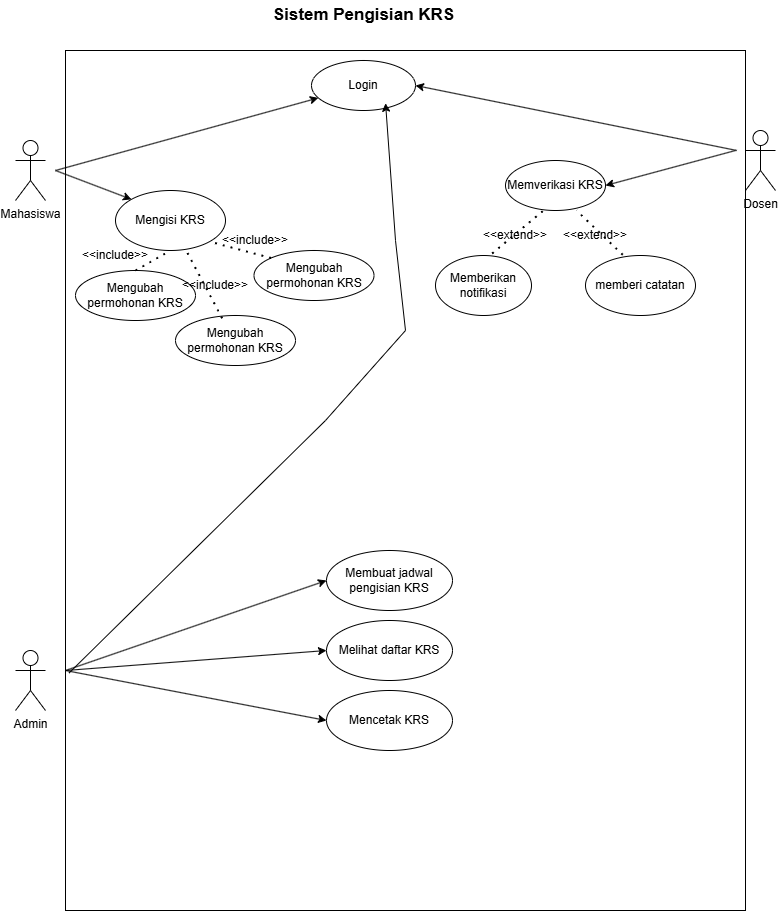

The diagram above was exported from draw.io. Its source (the exported page's mxGraphModel, read from the mxfile embedded in the PNG):
<mxGraphModel dx="1720" dy="927" grid="1" gridSize="10" guides="1" tooltips="1" connect="1" arrows="1" fold="1" page="1" pageScale="1" pageWidth="827" pageHeight="1169" math="0" shadow="0">
  <root>
    <mxCell id="0" />
    <mxCell id="1" parent="0" />
    <mxCell id="igCnydKXJKtiy_O5YEgl-65" parent="1" style="rounded=0;whiteSpace=wrap;html=1;" value="" vertex="1">
      <mxGeometry height="860" width="680" x="90" y="70" as="geometry" />
    </mxCell>
    <mxCell id="igCnydKXJKtiy_O5YEgl-2" parent="1" style="text;html=1;whiteSpace=wrap;strokeColor=none;fillColor=none;align=center;verticalAlign=middle;rounded=0;arcSize=19;" value="&lt;b&gt;&lt;font style=&quot;font-size: 17px;&quot;&gt;Sistem Pengisian KRS&lt;/font&gt;&lt;/b&gt;" vertex="1">
      <mxGeometry height="30" width="219" x="278.5" y="20" as="geometry" />
    </mxCell>
    <mxCell id="igCnydKXJKtiy_O5YEgl-3" parent="1" style="ellipse;whiteSpace=wrap;html=1;" value="Login" vertex="1">
      <mxGeometry height="50" width="104" x="336" y="80" as="geometry" />
    </mxCell>
    <mxCell id="igCnydKXJKtiy_O5YEgl-4" parent="1" style="ellipse;whiteSpace=wrap;html=1;" value="Mengisi KRS" vertex="1">
      <mxGeometry height="60" width="110" x="140" y="210" as="geometry" />
    </mxCell>
    <mxCell id="igCnydKXJKtiy_O5YEgl-5" parent="1" style="ellipse;whiteSpace=wrap;html=1;" value="Mengubah permohonan KRS" vertex="1">
      <mxGeometry height="50" width="120" x="100" y="290" as="geometry" />
    </mxCell>
    <mxCell id="igCnydKXJKtiy_O5YEgl-6" parent="1" style="ellipse;whiteSpace=wrap;html=1;" value="Memberikan notifikasi" vertex="1">
      <mxGeometry height="60" width="96" x="460" y="275" as="geometry" />
    </mxCell>
    <mxCell id="igCnydKXJKtiy_O5YEgl-7" parent="1" style="ellipse;whiteSpace=wrap;html=1;" value="memberi catatan" vertex="1">
      <mxGeometry height="60" width="110" x="610" y="275" as="geometry" />
    </mxCell>
    <mxCell id="igCnydKXJKtiy_O5YEgl-8" parent="1" style="ellipse;whiteSpace=wrap;html=1;" value="Memverikasi KRS" vertex="1">
      <mxGeometry height="50" width="100" x="530" y="180" as="geometry" />
    </mxCell>
    <mxCell id="igCnydKXJKtiy_O5YEgl-9" parent="1" style="ellipse;whiteSpace=wrap;html=1;" value="Melihat daftar KRS" vertex="1">
      <mxGeometry height="60" width="126" x="351" y="640" as="geometry" />
    </mxCell>
    <mxCell id="igCnydKXJKtiy_O5YEgl-10" parent="1" style="ellipse;whiteSpace=wrap;html=1;" value="Membuat jadwal pengisian KRS" vertex="1">
      <mxGeometry height="60" width="126" x="351" y="570" as="geometry" />
    </mxCell>
    <mxCell id="igCnydKXJKtiy_O5YEgl-11" parent="1" style="ellipse;whiteSpace=wrap;html=1;" value="Mencetak KRS" vertex="1">
      <mxGeometry height="60" width="126" x="351" y="710" as="geometry" />
    </mxCell>
    <mxCell id="igCnydKXJKtiy_O5YEgl-13" parent="1" style="shape=umlActor;verticalLabelPosition=bottom;verticalAlign=top;html=1;outlineConnect=0;" value="Mahasiswa" vertex="1">
      <mxGeometry height="60" width="30" x="40" y="160" as="geometry" />
    </mxCell>
    <mxCell id="igCnydKXJKtiy_O5YEgl-14" parent="1" style="shape=umlActor;verticalLabelPosition=bottom;verticalAlign=top;html=1;outlineConnect=0;" value="Dosen" vertex="1">
      <mxGeometry height="60" width="30" x="770" y="150" as="geometry" />
    </mxCell>
    <mxCell id="igCnydKXJKtiy_O5YEgl-15" parent="1" style="shape=umlActor;verticalLabelPosition=bottom;verticalAlign=top;html=1;outlineConnect=0;" value="Admin&lt;div&gt;&lt;br&gt;&lt;/div&gt;" vertex="1">
      <mxGeometry height="60" width="30" x="40" y="670" as="geometry" />
    </mxCell>
    <mxCell id="igCnydKXJKtiy_O5YEgl-34" edge="1" parent="1" style="endArrow=classic;html=1;rounded=0;" target="igCnydKXJKtiy_O5YEgl-3" value="">
      <mxGeometry height="50" relative="1" width="50" as="geometry">
        <Array as="points" />
        <mxPoint x="80" y="190" as="sourcePoint" />
        <mxPoint x="430" y="250" as="targetPoint" />
      </mxGeometry>
    </mxCell>
    <mxCell id="igCnydKXJKtiy_O5YEgl-35" edge="1" parent="1" style="endArrow=classic;html=1;rounded=0;entryX=1;entryY=0.5;entryDx=0;entryDy=0;" target="igCnydKXJKtiy_O5YEgl-3" value="">
      <mxGeometry height="50" relative="1" width="50" as="geometry">
        <Array as="points" />
        <mxPoint x="761.3333129882812" y="170" as="sourcePoint" />
        <mxPoint x="613" y="127" as="targetPoint" />
      </mxGeometry>
    </mxCell>
    <mxCell id="igCnydKXJKtiy_O5YEgl-36" edge="1" parent="1" source="igCnydKXJKtiy_O5YEgl-65" style="endArrow=classic;html=1;rounded=0;exitX=0.005;exitY=0.724;exitDx=0;exitDy=0;exitPerimeter=0;entryX=0.712;entryY=0.855;entryDx=0;entryDy=0;entryPerimeter=0;" target="igCnydKXJKtiy_O5YEgl-3" value="">
      <mxGeometry height="50" relative="1" width="50" as="geometry">
        <Array as="points">
          <mxPoint x="350" y="440" />
          <mxPoint x="430" y="350" />
          <mxPoint x="420" y="260" />
        </Array>
        <mxPoint x="190" y="450" as="sourcePoint" />
        <mxPoint x="410" y="130" as="targetPoint" />
      </mxGeometry>
    </mxCell>
    <mxCell id="igCnydKXJKtiy_O5YEgl-42" edge="1" parent="1" style="endArrow=classic;html=1;rounded=0;entryX=1;entryY=0.5;entryDx=0;entryDy=0;" target="igCnydKXJKtiy_O5YEgl-8" value="">
      <mxGeometry height="50" relative="1" width="50" as="geometry">
        <Array as="points" />
        <mxPoint x="760" y="170" as="sourcePoint" />
        <mxPoint x="323" y="394" as="targetPoint" />
      </mxGeometry>
    </mxCell>
    <mxCell id="igCnydKXJKtiy_O5YEgl-43" edge="1" parent="1" source="igCnydKXJKtiy_O5YEgl-6" style="endArrow=none;dashed=1;html=1;dashPattern=1 3;strokeWidth=2;rounded=0;exitX=0.59;exitY=-0.033;exitDx=0;exitDy=0;exitPerimeter=0;entryX=0.38;entryY=1;entryDx=0;entryDy=0;entryPerimeter=0;" target="igCnydKXJKtiy_O5YEgl-8" value="">
      <mxGeometry height="50" relative="1" width="50" as="geometry">
        <Array as="points" />
        <mxPoint x="360" y="280" as="sourcePoint" />
        <mxPoint x="570" y="240" as="targetPoint" />
      </mxGeometry>
    </mxCell>
    <mxCell id="igCnydKXJKtiy_O5YEgl-44" edge="1" parent="1" source="igCnydKXJKtiy_O5YEgl-7" style="endArrow=none;dashed=1;html=1;dashPattern=1 3;strokeWidth=2;rounded=0;exitX=0.339;exitY=-0.011;exitDx=0;exitDy=0;exitPerimeter=0;" value="">
      <mxGeometry height="50" relative="1" width="50" as="geometry">
        <Array as="points" />
        <mxPoint x="527" y="283" as="sourcePoint" />
        <mxPoint x="601" y="230" as="targetPoint" />
      </mxGeometry>
    </mxCell>
    <mxCell id="igCnydKXJKtiy_O5YEgl-48" parent="1" style="text;html=1;whiteSpace=wrap;strokeColor=none;fillColor=none;align=center;verticalAlign=middle;rounded=0;" value="&amp;lt;&amp;lt;extend&amp;gt;&amp;gt;" vertex="1">
      <mxGeometry height="30" width="60" x="510" y="240" as="geometry" />
    </mxCell>
    <mxCell id="igCnydKXJKtiy_O5YEgl-49" parent="1" style="text;html=1;whiteSpace=wrap;strokeColor=none;fillColor=none;align=center;verticalAlign=middle;rounded=0;" value="&amp;lt;&amp;lt;extend&amp;gt;&amp;gt;" vertex="1">
      <mxGeometry height="30" width="60" x="590" y="240" as="geometry" />
    </mxCell>
    <mxCell id="igCnydKXJKtiy_O5YEgl-77" parent="1" style="text;html=1;whiteSpace=wrap;strokeColor=none;fillColor=none;align=center;verticalAlign=middle;rounded=0;" value="&amp;lt;&amp;lt;include&amp;gt;&amp;gt;" vertex="1">
      <mxGeometry height="30" width="60" x="110" y="260" as="geometry" />
    </mxCell>
    <mxCell id="igCnydKXJKtiy_O5YEgl-78" edge="1" parent="1" style="endArrow=classic;html=1;rounded=0;entryX=0;entryY=0;entryDx=0;entryDy=0;" target="igCnydKXJKtiy_O5YEgl-4" value="">
      <mxGeometry height="50" relative="1" width="50" as="geometry">
        <Array as="points" />
        <mxPoint x="80" y="190" as="sourcePoint" />
        <mxPoint x="353" y="127" as="targetPoint" />
      </mxGeometry>
    </mxCell>
    <mxCell id="igCnydKXJKtiy_O5YEgl-80" edge="1" parent="1" style="endArrow=classic;html=1;rounded=0;entryX=0;entryY=0.5;entryDx=0;entryDy=0;" target="igCnydKXJKtiy_O5YEgl-10" value="">
      <mxGeometry height="50" relative="1" width="50" as="geometry">
        <mxPoint x="90" y="690" as="sourcePoint" />
        <mxPoint x="340" y="310" as="targetPoint" />
      </mxGeometry>
    </mxCell>
    <mxCell id="igCnydKXJKtiy_O5YEgl-81" edge="1" parent="1" style="endArrow=classic;html=1;rounded=0;entryX=0;entryY=0.5;entryDx=0;entryDy=0;" target="igCnydKXJKtiy_O5YEgl-9" value="">
      <mxGeometry height="50" relative="1" width="50" as="geometry">
        <mxPoint x="90" y="690" as="sourcePoint" />
        <mxPoint x="310" y="380" as="targetPoint" />
      </mxGeometry>
    </mxCell>
    <mxCell id="igCnydKXJKtiy_O5YEgl-82" edge="1" parent="1" style="endArrow=classic;html=1;rounded=0;entryX=0;entryY=0.5;entryDx=0;entryDy=0;" target="igCnydKXJKtiy_O5YEgl-11" value="">
      <mxGeometry height="50" relative="1" width="50" as="geometry">
        <mxPoint x="90" y="690" as="sourcePoint" />
        <mxPoint x="310" y="470" as="targetPoint" />
      </mxGeometry>
    </mxCell>
    <mxCell id="igCnydKXJKtiy_O5YEgl-84" parent="1" style="ellipse;whiteSpace=wrap;html=1;" value="Mengubah permohonan KRS" vertex="1">
      <mxGeometry height="50" width="120" x="278.5" y="270" as="geometry" />
    </mxCell>
    <mxCell id="igCnydKXJKtiy_O5YEgl-85" parent="1" style="ellipse;whiteSpace=wrap;html=1;" value="Mengubah permohonan KRS" vertex="1">
      <mxGeometry height="50" width="120" x="200" y="335" as="geometry" />
    </mxCell>
    <mxCell id="igCnydKXJKtiy_O5YEgl-86" edge="1" parent="1" source="igCnydKXJKtiy_O5YEgl-5" style="endArrow=none;dashed=1;html=1;dashPattern=1 3;strokeWidth=2;rounded=0;exitX=0.5;exitY=0;exitDx=0;exitDy=0;entryX=0.5;entryY=1;entryDx=0;entryDy=0;" target="igCnydKXJKtiy_O5YEgl-4" value="">
      <mxGeometry height="50" relative="1" width="50" as="geometry">
        <mxPoint x="290" y="340" as="sourcePoint" />
        <mxPoint x="340" y="290" as="targetPoint" />
      </mxGeometry>
    </mxCell>
    <mxCell id="igCnydKXJKtiy_O5YEgl-87" edge="1" parent="1" source="igCnydKXJKtiy_O5YEgl-85" style="endArrow=none;dashed=1;html=1;dashPattern=1 3;strokeWidth=2;rounded=0;exitX=0.389;exitY=0.056;exitDx=0;exitDy=0;exitPerimeter=0;" target="igCnydKXJKtiy_O5YEgl-4" value="">
      <mxGeometry height="50" relative="1" width="50" as="geometry">
        <mxPoint x="290" y="340" as="sourcePoint" />
        <mxPoint x="340" y="290" as="targetPoint" />
      </mxGeometry>
    </mxCell>
    <mxCell id="igCnydKXJKtiy_O5YEgl-88" edge="1" parent="1" source="igCnydKXJKtiy_O5YEgl-84" style="endArrow=none;dashed=1;html=1;dashPattern=1 3;strokeWidth=2;rounded=0;exitX=0;exitY=0;exitDx=0;exitDy=0;entryX=1;entryY=1;entryDx=0;entryDy=0;" target="igCnydKXJKtiy_O5YEgl-4" value="">
      <mxGeometry height="50" relative="1" width="50" as="geometry">
        <mxPoint x="257" y="348" as="sourcePoint" />
        <mxPoint x="220" y="279" as="targetPoint" />
      </mxGeometry>
    </mxCell>
    <mxCell id="igCnydKXJKtiy_O5YEgl-89" parent="1" style="text;html=1;whiteSpace=wrap;strokeColor=none;fillColor=none;align=center;verticalAlign=middle;rounded=0;" value="&amp;lt;&amp;lt;include&amp;gt;&amp;gt;" vertex="1">
      <mxGeometry height="30" width="60" x="210" y="290" as="geometry" />
    </mxCell>
    <mxCell id="igCnydKXJKtiy_O5YEgl-90" parent="1" style="text;html=1;whiteSpace=wrap;strokeColor=none;fillColor=none;align=center;verticalAlign=middle;rounded=0;" value="&amp;lt;&amp;lt;include&amp;gt;&amp;gt;" vertex="1">
      <mxGeometry height="30" width="60" x="250" y="245" as="geometry" />
    </mxCell>
  </root>
</mxGraphModel>